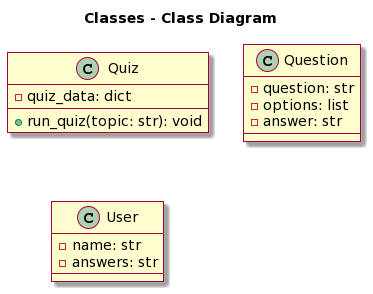

The diagram above was rendered by PlantUML. Its source (embedded in the PNG):
@startuml
skin rose

title Classes - Class Diagram


class Quiz {
  - quiz_data: dict
  + run_quiz(topic: str): void
}

class Question{
  -question: str
  -options: list
  -answer: str
}
class User{
  -name: str
  -answers: str
}
@enduml